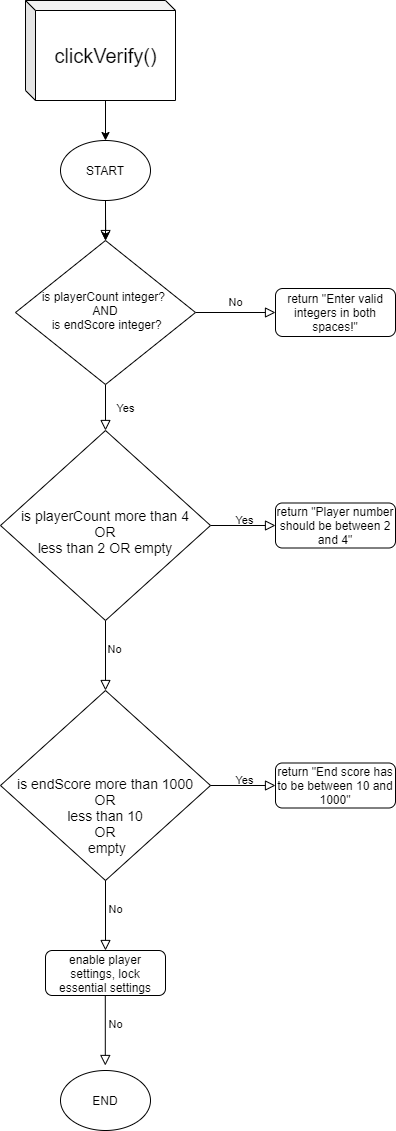

The diagram above was exported from draw.io. Its source (the exported page's mxGraphModel, read from the mxfile embedded in the PNG):
<mxGraphModel dx="1924" dy="1188" grid="1" gridSize="10" guides="1" tooltips="1" connect="1" arrows="1" fold="1" page="1" pageScale="1" pageWidth="827" pageHeight="1169" math="0" shadow="0">
  <root>
    <mxCell id="WIyWlLk6GJQsqaUBKTNV-0" />
    <mxCell id="WIyWlLk6GJQsqaUBKTNV-1" parent="WIyWlLk6GJQsqaUBKTNV-0" />
    <mxCell id="WIyWlLk6GJQsqaUBKTNV-2" value="" style="rounded=0;html=1;jettySize=auto;orthogonalLoop=1;fontSize=11;endArrow=block;endFill=0;endSize=8;strokeWidth=1;shadow=0;labelBackgroundColor=none;edgeStyle=orthogonalEdgeStyle;" parent="WIyWlLk6GJQsqaUBKTNV-1" target="WIyWlLk6GJQsqaUBKTNV-6" edge="1">
      <mxGeometry relative="1" as="geometry">
        <mxPoint x="321" y="220" as="sourcePoint" />
      </mxGeometry>
    </mxCell>
    <mxCell id="WIyWlLk6GJQsqaUBKTNV-4" value="Yes" style="rounded=0;html=1;jettySize=auto;orthogonalLoop=1;fontSize=11;endArrow=block;endFill=0;endSize=8;strokeWidth=1;shadow=0;labelBackgroundColor=none;edgeStyle=orthogonalEdgeStyle;" parent="WIyWlLk6GJQsqaUBKTNV-1" source="WIyWlLk6GJQsqaUBKTNV-6" target="WIyWlLk6GJQsqaUBKTNV-10" edge="1">
      <mxGeometry y="20" relative="1" as="geometry">
        <mxPoint as="offset" />
      </mxGeometry>
    </mxCell>
    <mxCell id="WIyWlLk6GJQsqaUBKTNV-5" value="No" style="edgeStyle=orthogonalEdgeStyle;rounded=0;html=1;jettySize=auto;orthogonalLoop=1;fontSize=11;endArrow=block;endFill=0;endSize=8;strokeWidth=1;shadow=0;labelBackgroundColor=none;" parent="WIyWlLk6GJQsqaUBKTNV-1" source="WIyWlLk6GJQsqaUBKTNV-6" target="WIyWlLk6GJQsqaUBKTNV-7" edge="1">
      <mxGeometry y="10" relative="1" as="geometry">
        <mxPoint as="offset" />
      </mxGeometry>
    </mxCell>
    <mxCell id="WIyWlLk6GJQsqaUBKTNV-6" value="is playerCount integer? &lt;br&gt;AND&lt;br&gt;&amp;nbsp;is endScore integer?" style="rhombus;whiteSpace=wrap;html=1;shadow=0;fontFamily=Helvetica;fontSize=12;align=center;strokeWidth=1;spacing=6;spacingTop=-4;" parent="WIyWlLk6GJQsqaUBKTNV-1" vertex="1">
      <mxGeometry x="231" y="250" width="180" height="144" as="geometry" />
    </mxCell>
    <mxCell id="WIyWlLk6GJQsqaUBKTNV-7" value="return &quot;Enter valid integers in both spaces!&quot;" style="rounded=1;whiteSpace=wrap;html=1;fontSize=12;glass=0;strokeWidth=1;shadow=0;" parent="WIyWlLk6GJQsqaUBKTNV-1" vertex="1">
      <mxGeometry x="491" y="298" width="120" height="48" as="geometry" />
    </mxCell>
    <mxCell id="WIyWlLk6GJQsqaUBKTNV-8" value="No" style="rounded=0;html=1;jettySize=auto;orthogonalLoop=1;fontSize=11;endArrow=block;endFill=0;endSize=8;strokeWidth=1;shadow=0;labelBackgroundColor=none;edgeStyle=orthogonalEdgeStyle;entryX=0.5;entryY=0;entryDx=0;entryDy=0;" parent="WIyWlLk6GJQsqaUBKTNV-1" source="WIyWlLk6GJQsqaUBKTNV-10" edge="1">
      <mxGeometry x="-0.1429" y="9" relative="1" as="geometry">
        <mxPoint as="offset" />
        <mxPoint x="321" y="700" as="targetPoint" />
      </mxGeometry>
    </mxCell>
    <mxCell id="WIyWlLk6GJQsqaUBKTNV-9" value="Yes" style="edgeStyle=orthogonalEdgeStyle;rounded=0;html=1;jettySize=auto;orthogonalLoop=1;fontSize=11;endArrow=block;endFill=0;endSize=8;strokeWidth=1;shadow=0;labelBackgroundColor=none;" parent="WIyWlLk6GJQsqaUBKTNV-1" source="WIyWlLk6GJQsqaUBKTNV-10" target="WIyWlLk6GJQsqaUBKTNV-12" edge="1">
      <mxGeometry x="0.0462" y="5" relative="1" as="geometry">
        <mxPoint as="offset" />
      </mxGeometry>
    </mxCell>
    <mxCell id="WIyWlLk6GJQsqaUBKTNV-10" value="&lt;font style=&quot;font-size: 14px&quot;&gt;&lt;br&gt;is playerCount more than 4&lt;br&gt;&amp;nbsp;OR &lt;br&gt;less than 2 OR empty&lt;/font&gt;" style="rhombus;whiteSpace=wrap;html=1;shadow=0;fontFamily=Helvetica;fontSize=12;align=center;strokeWidth=1;spacing=6;spacingTop=-4;" parent="WIyWlLk6GJQsqaUBKTNV-1" vertex="1">
      <mxGeometry x="216" y="440" width="210" height="190" as="geometry" />
    </mxCell>
    <mxCell id="WIyWlLk6GJQsqaUBKTNV-12" value="return&amp;nbsp;&quot;Player number should be between 2 and 4&quot;" style="rounded=1;whiteSpace=wrap;html=1;fontSize=12;glass=0;strokeWidth=1;shadow=0;" parent="WIyWlLk6GJQsqaUBKTNV-1" vertex="1">
      <mxGeometry x="491" y="512.5" width="120" height="45" as="geometry" />
    </mxCell>
    <mxCell id="Q5V_oNVn5p_zfUO5Pvtu-3" style="edgeStyle=orthogonalEdgeStyle;rounded=0;orthogonalLoop=1;jettySize=auto;html=1;exitX=0;exitY=0;exitDx=80;exitDy=100;exitPerimeter=0;" edge="1" parent="WIyWlLk6GJQsqaUBKTNV-1" source="Q5V_oNVn5p_zfUO5Pvtu-1">
      <mxGeometry relative="1" as="geometry">
        <mxPoint x="321" y="150" as="targetPoint" />
      </mxGeometry>
    </mxCell>
    <mxCell id="Q5V_oNVn5p_zfUO5Pvtu-1" value="&lt;font style=&quot;font-size: 20px&quot;&gt;clickVerify()&lt;/font&gt;" style="shape=cube;whiteSpace=wrap;html=1;boundedLbl=1;backgroundOutline=1;darkOpacity=0.05;darkOpacity2=0.1;size=10;" vertex="1" parent="WIyWlLk6GJQsqaUBKTNV-1">
      <mxGeometry x="241" y="10" width="150" height="100" as="geometry" />
    </mxCell>
    <mxCell id="Q5V_oNVn5p_zfUO5Pvtu-6" value="" style="edgeStyle=orthogonalEdgeStyle;rounded=0;orthogonalLoop=1;jettySize=auto;html=1;" edge="1" parent="WIyWlLk6GJQsqaUBKTNV-1" source="Q5V_oNVn5p_zfUO5Pvtu-4" target="WIyWlLk6GJQsqaUBKTNV-6">
      <mxGeometry relative="1" as="geometry" />
    </mxCell>
    <mxCell id="Q5V_oNVn5p_zfUO5Pvtu-4" value="START" style="ellipse;whiteSpace=wrap;html=1;" vertex="1" parent="WIyWlLk6GJQsqaUBKTNV-1">
      <mxGeometry x="276" y="150" width="90" height="60" as="geometry" />
    </mxCell>
    <mxCell id="Q5V_oNVn5p_zfUO5Pvtu-9" value="&lt;span style=&quot;font-size: 14px&quot;&gt;&lt;br&gt;&lt;br&gt;&lt;br&gt;&lt;br&gt;is endScore more than 1000 OR&lt;br&gt;&amp;nbsp;less than 10 &lt;br&gt;OR&lt;br&gt;&amp;nbsp;empty&lt;/span&gt;" style="rhombus;whiteSpace=wrap;html=1;shadow=0;fontFamily=Helvetica;fontSize=12;align=center;strokeWidth=1;spacing=6;spacingTop=-4;" vertex="1" parent="WIyWlLk6GJQsqaUBKTNV-1">
      <mxGeometry x="216" y="700" width="210" height="190" as="geometry" />
    </mxCell>
    <mxCell id="Q5V_oNVn5p_zfUO5Pvtu-10" value="No" style="rounded=0;html=1;jettySize=auto;orthogonalLoop=1;fontSize=11;endArrow=block;endFill=0;endSize=8;strokeWidth=1;shadow=0;labelBackgroundColor=none;edgeStyle=orthogonalEdgeStyle;exitX=0.5;exitY=1;exitDx=0;exitDy=0;entryX=0.5;entryY=0;entryDx=0;entryDy=0;" edge="1" parent="WIyWlLk6GJQsqaUBKTNV-1" source="Q5V_oNVn5p_zfUO5Pvtu-9" target="Q5V_oNVn5p_zfUO5Pvtu-14">
      <mxGeometry x="-0.1429" y="10" relative="1" as="geometry">
        <mxPoint as="offset" />
        <mxPoint x="331" y="640" as="sourcePoint" />
        <mxPoint x="321" y="950" as="targetPoint" />
      </mxGeometry>
    </mxCell>
    <mxCell id="Q5V_oNVn5p_zfUO5Pvtu-12" value="Yes" style="edgeStyle=orthogonalEdgeStyle;rounded=0;html=1;jettySize=auto;orthogonalLoop=1;fontSize=11;endArrow=block;endFill=0;endSize=8;strokeWidth=1;shadow=0;labelBackgroundColor=none;" edge="1" parent="WIyWlLk6GJQsqaUBKTNV-1" target="Q5V_oNVn5p_zfUO5Pvtu-13">
      <mxGeometry x="0.0462" y="5" relative="1" as="geometry">
        <mxPoint as="offset" />
        <mxPoint x="426" y="795" as="sourcePoint" />
      </mxGeometry>
    </mxCell>
    <mxCell id="Q5V_oNVn5p_zfUO5Pvtu-13" value="return&amp;nbsp;&quot;End score has to be between 10 and 1000&quot;" style="rounded=1;whiteSpace=wrap;html=1;fontSize=12;glass=0;strokeWidth=1;shadow=0;" vertex="1" parent="WIyWlLk6GJQsqaUBKTNV-1">
      <mxGeometry x="491" y="772.5" width="120" height="45" as="geometry" />
    </mxCell>
    <mxCell id="Q5V_oNVn5p_zfUO5Pvtu-14" value="&lt;span style=&quot;font-size: 12px&quot;&gt;enable player settings, lock essential settings&lt;/span&gt;" style="rounded=1;whiteSpace=wrap;html=1;fontSize=12;glass=0;strokeWidth=1;shadow=0;" vertex="1" parent="WIyWlLk6GJQsqaUBKTNV-1">
      <mxGeometry x="261" y="960" width="120" height="45" as="geometry" />
    </mxCell>
    <mxCell id="Q5V_oNVn5p_zfUO5Pvtu-15" value="No" style="rounded=0;html=1;jettySize=auto;orthogonalLoop=1;fontSize=11;endArrow=block;endFill=0;endSize=8;strokeWidth=1;shadow=0;labelBackgroundColor=none;edgeStyle=orthogonalEdgeStyle;exitX=0.5;exitY=1;exitDx=0;exitDy=0;entryX=0.5;entryY=0;entryDx=0;entryDy=0;" edge="1" parent="WIyWlLk6GJQsqaUBKTNV-1">
      <mxGeometry x="-0.1429" y="10" relative="1" as="geometry">
        <mxPoint as="offset" />
        <mxPoint x="320.8" y="1005" as="sourcePoint" />
        <mxPoint x="320.8" y="1075" as="targetPoint" />
      </mxGeometry>
    </mxCell>
    <mxCell id="Q5V_oNVn5p_zfUO5Pvtu-16" value="END" style="ellipse;whiteSpace=wrap;html=1;" vertex="1" parent="WIyWlLk6GJQsqaUBKTNV-1">
      <mxGeometry x="276" y="1080" width="90" height="60" as="geometry" />
    </mxCell>
  </root>
</mxGraphModel>